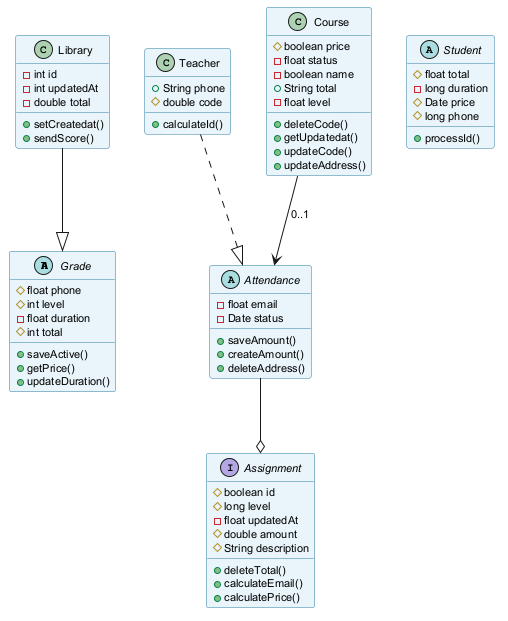

The diagram above was rendered by PlantUML. Its source (embedded in the PNG):
@startuml
skinparam backgroundColor #FFFFFF
skinparam classBackgroundColor #E8F4FA
skinparam classBorderColor #2C7DA0
skinparam defaultFontSize 11
abstract class Grade {
  #float phone
  #int level
  -float duration
  #int total
  +saveActive()
  +getPrice()
  +updateDuration()
}
class Teacher {
  +String phone
  #double code
  +calculateId()
}
class Course {
  #boolean price
  -float status
  -boolean name
  +String total
  -float level
  +deleteCode()
  +getUpdatedat()
  +updateCode()
  +updateAddress()
}
interface Assignment {
  #boolean id
  #long level
  -float updatedAt
  #double amount
  #String description
  +deleteTotal()
  +calculateEmail()
  +calculatePrice()
}
abstract class Student {
  #float total
  -long duration
  #Date price
  #long phone
  +processId()
}
class Library {
  -int id
  -int updatedAt
  -double total
  +setCreatedat()
  +sendScore()
}
abstract class Attendance {
  -float email
  -Date status
  +saveAmount()
  +createAmount()
  +deleteAddress()
}
Attendance --o Assignment
Library --|> Grade
Teacher ..|> Attendance
Course --> Attendance : "0..1"
@enduml